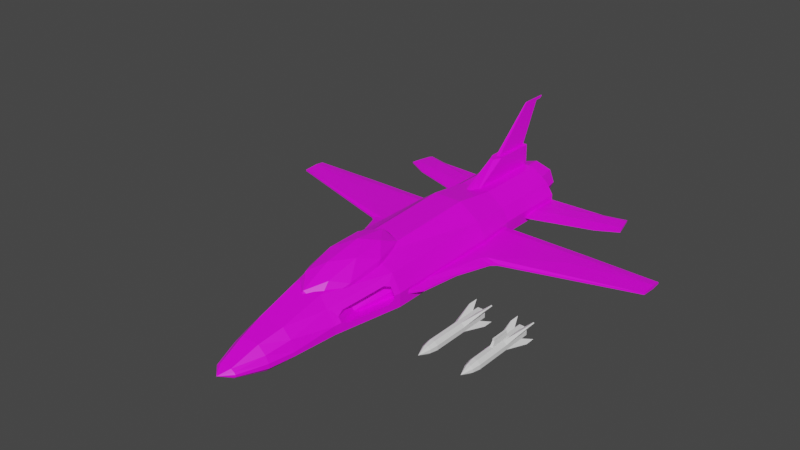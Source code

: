 # Source: JetFighter.blend  (saved by Blender 2.91.10; exported with 4.5.12 LTS)
import bpy
from mathutils import Matrix  # noqa: F401  (used for matrix-valued properties, if any)

bpy.ops.wm.read_factory_settings(use_empty=True)
scene = bpy.context.scene
scene.name = 'Scene'

# ---- collections
col_collection = bpy.data.collections.new('Collection'); scene.collection.children.link(col_collection)

# ---- images (referenced by path relative to the original .blend; pixels are not part of the script)
import os
ASSET_DIR = os.environ.get("B2B_ASSET_DIR", "")  # directory of the original .blend (textures are referenced by path, not embedded)
HERE = os.path.dirname(os.path.abspath(__file__))  # packed textures are extracted next to this script under _unpacked/

def load_image(name, relpath, width, height, colorspace="sRGB"):
    """Load a texture the original file referenced (path relative to the .blend, or extracted next to this script)."""
    p = next((c for c in (os.path.join(HERE, relpath), os.path.join(ASSET_DIR, relpath)) if relpath and os.path.exists(c)), "")
    if p:
        img = bpy.data.images.load(p, check_existing=True)
        img.name = name
    else:  # same state as the original file: an image datablock whose file is absent (Cycles renders it pink)
        img = bpy.data.images.new(name, width, height)
        img.source = "FILE"
        img.filepath = "//" + (relpath or name)
    img.colorspace_settings.name = colorspace
    return img
img_green_team_png = load_image('green_team.png', 'green_team.png', 1024, 1024, 'sRGB')

# ---- materials (node trees are filled in below, after node groups)
mat_material = bpy.data.materials.new('Material')
mat_material.alpha_threshold = 0.0
mat_material.use_transparent_shadow = False
mat_material.line_color = (0.0, 0.0, 0.0, 1.0)

# ---- material node trees
mat_material.use_nodes = True; mat_material.node_tree.nodes.clear()
_N = mat_material.node_tree.nodes; _L = mat_material.node_tree.links
n0 = _N.new('ShaderNodeOutputMaterial'); n0.name = 'Material Output'; n0.location = (300, 300)
n1 = _N.new('ShaderNodeBsdfPrincipled'); n1.name = 'Principled BSDF'; n1.location = (10, 300)
n1.distribution = 'GGX'
n1.subsurface_method = 'BURLEY'
n1.inputs[2].default_value = 0.4
n1.inputs[3].default_value = 1.45
n1.inputs[27].default_value = (0.0, 0.0, 0.0, 1.0)
n1.inputs[28].default_value = 1.0
n2 = _N.new('ShaderNodeTexImage'); n2.name = 'Image Texture'; n2.location = (-280, 280)
n2.image = img_green_team_png
_L.new(n1.outputs[0], n0.inputs[0])
_L.new(n2.outputs[0], n1.inputs[0])
n0.is_active_output = True

# ---- world
world_world = bpy.data.worlds.new('World'); scene.world = world_world
world_world.use_nodes = True; world_world.node_tree.nodes.clear()
_N = world_world.node_tree.nodes; _L = world_world.node_tree.links
n0 = _N.new('ShaderNodeOutputWorld'); n0.name = 'World Output'; n0.location = (300, 300)
n1 = _N.new('ShaderNodeBackground'); n1.name = 'Background'; n1.location = (10, 300)
n1.inputs[0].default_value = (0.05088, 0.05088, 0.05088, 1.0)
_L.new(n1.outputs[0], n0.inputs[0])
n0.is_active_output = True
world_world.color = (0.05088, 0.05088, 0.05088)
world_world.use_sun_shadow = False
world_world.sun_shadow_jitter_overblur = 0.0

# ---- meshes
me_cube = bpy.data.meshes.new('Cube')
me_cube.from_pydata([(0.2055, 1.637, 0.5041), (0.2055, 1.637, -0.349), (0.2055, -0.06782, 0.4235), (0.2055, -0.06782, -0.3309), (0.0, 1.637, -0.349), (0.0, -0.06782, 0.4235), (0.0, -0.06782, -0.3309), (0.0, 1.637, 0.5041), (0.4938, 1.637, 0.3017), (0.6188, 1.637, 0.09931), (0.6188, 1.637, -0.1031), (0.4938, 1.637, -0.1624), (0.6002, -0.1537, 0.06284), (0.4938, -0.06782, -0.1939), (0.2041, 3.299, 0.3541), (0.0, 3.299, 0.3541), (0.2048, 3.299, -0.209), (0.4369, 3.299, -0.05883), (0.0, -1.563, -0.3166), (0.113, -1.563, -0.3166), (0.2717, -1.563, -0.2332), (0.1792, -1.563, 0.1459), (0.4525, 2.24, -0.126), (0.214, 2.24, -0.2804), (0.0, 2.24, 0.4254), (0.214, 2.24, 0.4254), (0.0, 2.24, -0.2804), (0.4525, 2.24, 0.258), (0.556, 2.24, 0.09052), (0.556, 2.24, -0.07693), (0.0, 3.299, -0.209), (0.4254, 3.299, 0.1986), (0.5099, 3.299, 0.06185), (0.5099, 3.299, -0.02414), (0.0, 3.299, 0.4254), (0.214, 3.299, 0.4254), (0.4525, 3.299, -0.126), (0.214, 3.299, -0.2804), (0.0, 3.299, -0.2804), (0.4525, 3.299, 0.258), (0.556, 3.299, 0.09052), (0.556, 3.299, -0.07693), (0.0, 3.372, -0.126), (0.0, 3.372, -0.209), (0.0, 3.372, 0.3541), (0.0, 3.372, 0.258), (0.0, 3.372, 0.09052), (0.0, 3.372, -0.07693), (0.4369, 3.372, -0.05883), (0.5099, 3.372, -0.02414), (0.5099, 3.372, 0.06185), (0.4254, 3.372, 0.1986), (0.2041, 3.372, 0.3541), (0.2048, 3.372, -0.209), (0.0, 3.26, -0.1766), (0.0, 3.73, -0.1444), (0.3201, 3.26, -0.1058), (0.2114, 3.73, -0.08052), (0.3909, 3.26, 0.06523), (0.2718, 3.73, 0.06523), (0.3201, 3.26, 0.2362), (0.2114, 3.73, 0.211), (0.0, 3.26, 0.3071), (0.0, 3.73, 0.2749), (0.2343, 3.73, -0.1058), (0.0, 3.73, -0.1766), (0.3051, 3.73, 0.06523), (0.2343, 3.73, 0.2362), (0.0, 3.73, 0.3071), (0.0, 3.632, -0.1444), (0.0, 3.632, 0.2749), (0.2114, 3.632, -0.08052), (0.2718, 3.632, 0.06523), (0.2114, 3.632, 0.211), (0.2982, -0.9845, -0.2331), (0.2055, -0.9845, -0.2881), (0.0, -0.9845, -0.2881), (0.2055, -0.9845, 0.3085), (0.0, -0.9845, 0.3085), (0.4232, -0.9845, -0.02043), (0.0, -1.563, 0.1459), (0.0824, -2.269, -0.1953), (0.2911, -1.563, 0.024), (0.3405, -1.563, -0.1161), (0.3405, -1.563, -0.1703), (0.0, -2.269, -0.1953), (0.0824, -2.269, -0.07725), (0.1287, -2.269, -0.1786), (0.0, -1.898, -0.272), (0.127, -1.898, -0.272), (0.2342, -1.898, -0.2333), (0.127, -1.898, 0.06257), (0.0, -1.898, 0.06257), (0.0, -2.41, -0.1369), (0.2342, -1.898, -0.03462), (0.2807, -1.898, -0.1211), (0.2807, -1.898, -0.1823), (0.0, -2.269, -0.07725), (0.1287, -2.269, -0.1037), (0.1488, -2.269, -0.1301), (0.1488, -2.269, -0.1565), (0.2226, 0.3645, -0.04615), (0.2226, 0.3645, 0.04615), (0.2226, 2.081, -0.04615), (0.2226, 2.081, 0.04615), (0.7278, 0.2586, -0.01068), (0.7278, 0.2586, 0.01068), (2.789, 2.081, -0.02414), (2.789, 2.081, 0.02414), (0.2226, 1.326, -0.04615), (0.2226, 1.326, 0.04615), (1.039, 1.326, -0.01068), (1.039, 1.326, 0.01068), (0.2226, 1.86, 0.04615), (2.789, 1.86, -0.01068), (0.2226, 1.86, -0.04615), (2.789, 1.86, 0.01068), (0.6035, 0.05817, 0.01068), (0.6035, 0.05817, -0.01068), (0.2226, 0.7925, -0.04615), (0.8015, 0.7925, 0.01068), (0.2226, 0.7925, 0.04615), (0.8015, 0.7925, -0.01068), (0.2226, 1.259, 0.04615), (0.9627, 1.259, -0.01068), (0.2226, 1.259, -0.04615), (0.9627, 1.259, 0.01068), (1.715, 2.081, -0.04615), (1.715, 2.081, 0.04615), (0.5679, 0.2586, -0.04615), (0.5679, 0.2586, 0.04615), (0.862, 1.326, 0.04615), (0.862, 1.326, -0.04615), (1.715, 1.86, -0.04615), (1.715, 1.86, 0.04615), (0.5975, 0.05817, -0.04615), (0.5975, 0.05817, 0.04615), (0.6998, 0.7925, 0.04615), (0.6998, 0.7925, -0.04615), (0.8099, 1.259, -0.04615), (0.8099, 1.259, 0.04615), (0.2226, 2.204, 0.02055), (0.2226, 2.204, -0.02055), (1.715, 2.204, -0.02055), (1.715, 2.204, 0.02055), (2.789, 2.204, 0.01075), (2.789, 2.204, -0.01075), (0.5759, 2.634, -0.007803), (0.5759, 2.634, 0.007803), (0.3937, 3.314, -0.0111), (0.3937, 3.314, 0.0111), (1.761, 3.084, -0.007803), (1.761, 3.084, 0.007803), (1.666, 3.437, -0.005545), (1.666, 3.437, 0.005545), (0.5191, 2.846, -0.03055), (0.5191, 2.846, 0.03055), (1.737, 3.172, -0.01527), (1.737, 3.172, 0.01527), (1.344, 3.351, -0.0111), (1.344, 3.351, 0.0111), (1.461, 2.917, -0.007803), (1.461, 2.917, 0.007803), (1.415, 3.086, 0.03055), (1.415, 3.086, -0.03055), (0.4627, 3.056, 0.03055), (1.681, 3.383, -0.01527), (0.4627, 3.056, -0.03055), (1.681, 3.383, 0.01527), (1.359, 3.297, -0.03055), (1.359, 3.297, 0.03055), (0.0, 1.927, 0.3652), (0.0, 2.602, 0.7125), (0.0, 3.332, 0.3652), (0.0, 3.332, 0.7125), (0.01521, 1.927, 0.3652), (0.01521, 2.602, 0.7125), (0.04968, 3.332, 0.3652), (0.02607, 3.309, 0.7125), (0.07463, 3.332, 0.7125), (0.07463, 3.332, 0.3652), (0.02597, 1.927, 0.3652), (0.02597, 2.602, 0.7125), (0.0, 2.156, 0.3652), (0.0, 2.721, 0.7125), (0.04968, 2.156, 0.3652), (0.02607, 2.745, 0.7125), (0.07463, 2.156, 0.3652), (0.07463, 2.721, 0.7125), (0.0, 3.309, 0.7125), (0.04968, 3.332, 0.7125), (0.04968, 2.721, 0.7125), (0.0, 2.745, 0.7125), (0.0, 3.339, 1.27), (0.0, 3.617, 1.27), (0.007379, 3.617, 1.27), (0.007379, 3.339, 1.27), (0.0, 3.382, 1.302), (0.0, 3.66, 1.302), (0.007379, 3.66, 1.302), (0.007379, 3.382, 1.302), (0.0, 3.708, 1.27), (0.007379, 3.708, 1.27), (0.0, 3.751, 1.302), (0.007379, 3.751, 1.302), (0.4938, -0.06782, 0.296), (0.2982, -0.9845, 0.144), (0.6188, -0.06782, 0.068), (0.6188, -0.06782, -0.1196), (0.441, -0.8984, -0.01391), (0.4232, -0.9845, -0.1393), (0.3405, -0.5747, -0.04344), (0.4996, 0.17, 0.03331), (0.506, -0.2368, 0.1945), (0.5453, -0.1543, 0.1674), (0.5129, -0.123, 0.2402), (0.6003, -0.1537, 0.01273), (0.5812, -0.2442, -0.03551), (0.6073, -0.1215, -0.06584), (0.3918, -0.8979, 0.04722), (0.3805, -0.8152, 0.09727), (0.3387, -0.9299, 0.106), (0.4609, -0.8081, -0.0476), (0.441, -0.8984, -0.01391), (0.4348, -0.9301, -0.0825), (0.4448, 0.1695, 0.1379), (0.4055, 0.08692, 0.165), (0.28, -0.4915, 0.06775), (0.2912, -0.5741, 0.0177), (0.4806, 0.07954, -0.06503), (0.4998, 0.17, -0.01679), (0.3405, -0.5747, -0.04344), (0.3603, -0.4844, -0.07712)], [], [(4, 1, 3, 6), (8, 0, 2, 205), (10, 11, 22, 29), (218, 217, 222, 224, 210, 208), (0, 7, 5, 2), (3, 13, 74, 75), (2, 5, 78, 77), (224, 223, 209, 79, 210), (6, 3, 75, 76), (7, 0, 25, 24), (9, 10, 29, 28), (11, 1, 23, 22), (8, 9, 28, 27), (1, 11, 13, 3), (11, 10, 208, 13), (10, 9, 207, 208), (9, 8, 205, 207), (23, 26, 38, 37), (27, 28, 40, 39), (24, 25, 35, 34), (25, 27, 39, 35), (29, 22, 36, 41), (0, 8, 27, 25), (1, 4, 26, 23), (14, 31, 51, 52), (33, 17, 48, 49), (16, 30, 43, 53), (32, 33, 49, 50), (17, 16, 53, 48), (28, 29, 41, 40), (22, 23, 37, 36), (14, 15, 34, 35), (16, 17, 36, 37), (30, 16, 37, 38), (31, 14, 35, 39), (32, 31, 39, 40), (33, 32, 40, 41), (17, 33, 41, 36), (45, 44, 52, 51), (43, 42, 48, 53), (42, 47, 49, 48), (47, 46, 50, 49), (46, 45, 51, 50), (15, 14, 52, 44), (31, 32, 50, 51), (54, 65, 64, 56), (56, 64, 66, 58), (58, 66, 67, 60), (60, 67, 68, 62), (54, 56, 58, 60, 62), (63, 61, 73, 70), (55, 57, 64, 65), (57, 59, 66, 64), (59, 61, 67, 66), (61, 63, 68, 67), (71, 69, 70, 73, 72), (59, 57, 71, 72), (61, 59, 72, 73), (57, 55, 69, 71), (76, 75, 19, 18), (206, 77, 21, 82), (74, 210, 84, 20), (75, 74, 20, 19), (210, 79, 83, 84), (13, 208, 210, 74), (205, 2, 77, 206), (82, 21, 91, 94), (18, 19, 89, 88), (20, 84, 96, 90), (84, 83, 95, 96), (21, 80, 92, 91), (79, 206, 82, 83), (77, 78, 80, 21), (95, 94, 98, 99), (89, 90, 87, 81), (94, 91, 86, 98), (90, 96, 100, 87), (88, 89, 81, 85), (19, 20, 90, 89), (83, 82, 94, 95), (81, 87, 93), (87, 100, 93), (100, 99, 93), (86, 97, 93), (99, 98, 93), (91, 92, 97, 86), (96, 95, 99, 100), (98, 86, 93), (85, 81, 93), (115, 113, 104, 103), (107, 127, 143, 146), (122, 120, 106, 105), (138, 122, 105, 129), (137, 121, 102, 130), (134, 113, 110, 131), (133, 114, 111, 132), (114, 116, 112, 111), (125, 123, 110, 109), (107, 108, 116, 114), (127, 107, 114, 133), (128, 104, 113, 134), (109, 110, 113, 115), (129, 105, 118, 135), (105, 106, 117, 118), (101, 102, 121, 119), (140, 123, 121, 137), (139, 124, 122, 138), (124, 126, 120, 122), (111, 112, 126, 124), (132, 111, 124, 139), (131, 110, 123, 140), (119, 121, 123, 125), (112, 131, 140, 126), (109, 132, 139, 125), (125, 139, 138, 119), (126, 140, 137, 120), (106, 130, 136, 117), (108, 128, 134, 116), (103, 127, 133, 115), (115, 133, 132, 109), (116, 134, 131, 112), (120, 137, 130, 106), (119, 138, 129, 101), (103, 104, 141, 142), (143, 144, 145, 146), (142, 141, 144, 143), (108, 107, 146, 145), (127, 103, 142, 143), (104, 128, 144, 141), (128, 108, 145, 144), (167, 165, 150, 149), (159, 160, 154, 153), (157, 158, 152, 151), (161, 162, 148, 147), (164, 157, 151, 161), (163, 156, 148, 162), (170, 165, 156, 163), (169, 166, 157, 164), (166, 168, 158, 157), (147, 148, 156, 155), (167, 169, 164, 155), (168, 170, 163, 158), (158, 163, 162, 152), (155, 164, 161, 147), (151, 152, 162, 161), (149, 150, 160, 159), (154, 160, 170, 168), (149, 159, 169, 167), (153, 154, 168, 166), (159, 153, 166, 169), (160, 150, 165, 170), (155, 156, 165, 167), (187, 188, 182, 181), (173, 174, 190, 177), (191, 176, 182, 188), (175, 176, 172, 171), (183, 185, 175, 171), (191, 184, 172, 176), (177, 190, 179, 180), (176, 175, 181, 182), (185, 177, 180, 187), (175, 185, 187, 181), (186, 178, 195, 196), (173, 177, 185, 183), (190, 191, 188, 179), (180, 179, 188, 187), (189, 178, 190, 174), (178, 186, 191, 190), (186, 192, 184, 191), (193, 196, 200, 197), (192, 186, 196, 193), (178, 189, 194, 195), (199, 198, 197, 200), (199, 195, 202, 204), (196, 195, 199, 200), (202, 201, 203, 204), (195, 194, 201, 202), (198, 199, 204, 203), (12, 214, 225, 212), (221, 220, 213, 215, 205, 206), (222, 217, 229, 232), (209, 223, 231, 211), (212, 225, 226, 227, 228, 211), (219, 209, 211, 228), (229, 230, 212, 211, 231, 232), (215, 214, 12, 207, 205), (216, 12, 212, 230), (209, 219, 221, 206, 79), (12, 216, 218, 208, 207), (213, 214, 215), (216, 217, 218), (219, 220, 221), (222, 223, 224), (222, 232, 231, 223), (229, 217, 216, 230), (219, 228, 227, 220), (225, 214, 213, 226), (213, 220, 227, 226)])
_uv = me_cube.uv_layers.new(name='UVMap')
_uv.uv.foreach_set('vector', [0.8771, 0.5263, 0.8771, 0.5263, 0.8771, 0.5263, 0.8771, 0.5263, 0.8771, 0.695, 0.8771, 0.695, 0.8771, 0.695, 0.8771, 0.695, 0.8771, 0.5263, 0.8771, 0.5263, 0.8771, 0.5263, 0.8771, 0.5263, 0.8771, 0.5263, 0.8771, 0.5263, 0.8771, 0.5263, 0.8771, 0.5263, 0.8771, 0.5263, 0.8771, 0.5263, 0.8771, 0.5263, 0.8771, 0.5263, 0.8771, 0.5263, 0.8771, 0.5263, 0.8771, 0.5263, 0.8771, 0.5263, 0.8771, 0.5263, 0.8771, 0.5263, 0.8771, 0.5263, 0.8771, 0.5263, 0.8771, 0.5263, 0.8771, 0.5263, 0.8771, 0.5263, 0.8771, 0.5263, 0.8771, 0.5263, 0.8771, 0.5263, 0.8771, 0.5263, 0.8771, 0.5263, 0.8771, 0.5263, 0.8771, 0.5263, 0.8771, 0.5263, 0.8771, 0.5263, 0.8771, 0.5263, 0.8771, 0.5263, 0.8771, 0.5263, 0.8771, 0.5263, 0.8771, 0.5263, 0.8771, 0.5263, 0.8771, 0.5263, 0.8771, 0.5263, 0.8771, 0.5263, 0.8771, 0.5263, 0.8771, 0.5263, 0.1417, 0.6713, 0.1417, 0.6713, 0.1417, 0.6713, 0.1417, 0.6713, 0.8771, 0.5263, 0.8771, 0.5263, 0.8771, 0.5263, 0.8771, 0.5263, 0.8771, 0.5263, 0.8771, 0.5263, 0.8771, 0.5263, 0.8771, 0.5263, 0.8771, 0.5263, 0.8771, 0.5263, 0.8771, 0.5263, 0.8771, 0.5263, 0.1417, 0.6713, 0.1417, 0.6713, 0.1417, 0.6713, 0.1417, 0.6713, 0.8771, 0.5263, 0.8771, 0.5263, 0.8771, 0.5263, 0.8771, 0.5263, 0.1417, 0.6713, 0.1417, 0.6713, 0.1417, 0.6713, 0.1417, 0.6713, 0.8771, 0.5263, 0.8771, 0.5263, 0.8771, 0.5263, 0.8771, 0.5263, 0.8771, 0.695, 0.8771, 0.695, 0.8771, 0.695, 0.8771, 0.695, 0.8771, 0.5263, 0.8771, 0.5263, 0.8771, 0.5263, 0.8771, 0.5263, 0.8771, 0.695, 0.8771, 0.695, 0.8771, 0.695, 0.8771, 0.695, 0.8771, 0.5263, 0.8771, 0.5263, 0.8771, 0.5263, 0.8771, 0.5263, 0.8771, 0.695, 0.8771, 0.695, 0.8771, 0.695, 0.8771, 0.695, 0.8771, 0.5263, 0.8771, 0.5263, 0.8771, 0.5263, 0.8771, 0.5263, 0.8771, 0.5263, 0.8771, 0.5263, 0.8771, 0.5263, 0.8771, 0.5263, 0.8771, 0.5263, 0.8771, 0.5263, 0.8771, 0.5263, 0.8771, 0.5263, 0.8771, 0.5263, 0.8771, 0.5263, 0.8771, 0.5263, 0.8771, 0.5263, 0.8771, 0.5263, 0.8771, 0.5263, 0.8771, 0.5263, 0.8771, 0.5263, 0.8771, 0.5263, 0.8771, 0.5263, 0.8771, 0.5263, 0.8771, 0.5263, 0.8771, 0.5263, 0.8771, 0.5263, 0.8771, 0.5263, 0.8771, 0.5263, 0.8771, 0.5263, 0.8771, 0.5263, 0.8771, 0.5263, 0.8771, 0.5263, 0.8771, 0.5263, 0.8771, 0.5263, 0.8771, 0.5263, 0.8771, 0.5263, 0.8771, 0.695, 0.8771, 0.695, 0.8771, 0.695, 0.8771, 0.695, 0.1417, 0.6713, 0.1417, 0.6713, 0.1417, 0.6713, 0.1417, 0.6713, 0.8771, 0.5263, 0.8771, 0.5263, 0.8771, 0.5263, 0.8771, 0.5263, 0.8771, 0.5263, 0.8771, 0.5263, 0.8771, 0.5263, 0.8771, 0.5263, 0.8771, 0.695, 0.8771, 0.695, 0.8771, 0.695, 0.8771, 0.695, 0.8771, 0.5263, 0.8771, 0.5263, 0.8771, 0.5263, 0.8771, 0.5263, 0.8771, 0.5263, 0.8771, 0.5263, 0.8771, 0.5263, 0.8771, 0.5263, 0.8771, 0.5263, 0.8771, 0.5263, 0.8771, 0.5263, 0.8771, 0.5263, 0.1417, 0.6713, 0.1417, 0.6713, 0.1417, 0.6713, 0.1417, 0.6713, 0.8771, 0.5263, 0.8771, 0.5263, 0.8771, 0.5263, 0.8771, 0.5263, 0.1417, 0.6713, 0.1417, 0.6713, 0.1417, 0.6713, 0.1417, 0.6713, 0.8771, 0.5263, 0.8771, 0.5263, 0.8771, 0.5263, 0.8771, 0.5263, 0.8771, 0.5263, 0.8771, 0.5263, 0.8771, 0.5263, 0.8771, 0.5263, 0.8771, 0.5263, 0.8771, 0.5263, 0.8771, 0.5263, 0.8771, 0.5263, 0.8771, 0.5263, 0.8771, 0.5263, 0.8771, 0.5263, 0.8771, 0.5263, 0.8771, 0.5263, 0.8771, 0.5263, 0.8771, 0.5263, 0.8771, 0.5263, 0.8771, 0.5263, 0.8771, 0.5263, 0.8771, 0.5263, 0.8771, 0.5263, 0.8771, 0.5263, 0.8771, 0.5263, 0.8771, 0.5263, 0.8771, 0.5263, 0.8771, 0.5263, 0.8771, 0.5263, 0.8771, 0.5263, 0.8771, 0.5263, 0.8771, 0.5263, 0.8771, 0.5263, 0.8771, 0.5263, 0.8771, 0.5263, 0.8771, 0.5263, 0.8771, 0.5263, 0.8771, 0.5263, 0.8771, 0.5263, 0.8771, 0.5263, 0.8771, 0.5263, 0.8771, 0.5263, 0.8771, 0.5263, 0.8771, 0.5263, 0.8771, 0.5263, 0.8771, 0.5263, 0.8771, 0.5263, 0.8771, 0.5263, 0.8771, 0.5263, 0.8771, 0.5263, 0.8771, 0.5263, 0.8771, 0.5263, 0.8771, 0.5263, 0.8771, 0.5263, 0.8771, 0.5263, 0.8771, 0.5263, 0.8771, 0.5263, 0.8771, 0.5263, 0.8771, 0.5263, 0.8771, 0.5263, 0.8771, 0.5263, 0.8771, 0.695, 0.8771, 0.695, 0.8771, 0.695, 0.8771, 0.695, 0.8771, 0.5263, 0.8771, 0.5263, 0.8771, 0.5263, 0.8771, 0.5263, 0.8771, 0.5263, 0.8771, 0.5263, 0.8771, 0.5263, 0.8771, 0.5263, 0.8771, 0.695, 0.8771, 0.695, 0.8771, 0.695, 0.8771, 0.695, 0.8771, 0.5263, 0.8771, 0.5263, 0.8771, 0.5263, 0.8771, 0.5263, 0.8771, 0.695, 0.8771, 0.695, 0.8771, 0.695, 0.8771, 0.695, 0.8771, 0.695, 0.8771, 0.695, 0.8771, 0.695, 0.8771, 0.695, 0.8771, 0.5263, 0.8771, 0.5263, 0.8771, 0.5263, 0.8771, 0.5263, 0.8771, 0.5263, 0.8771, 0.5263, 0.8771, 0.5263, 0.8771, 0.5263, 0.8771, 0.695, 0.8771, 0.695, 0.8771, 0.695, 0.8771, 0.695, 0.8771, 0.5263, 0.8771, 0.5263, 0.8771, 0.5263, 0.8771, 0.5263, 0.1417, 0.6713, 0.1417, 0.6713, 0.1417, 0.6713, 0.1417, 0.6713, 0.8771, 0.5263, 0.8771, 0.5263, 0.8771, 0.5263, 0.8771, 0.5263, 0.1417, 0.6713, 0.1417, 0.6713, 0.1417, 0.6713, 0.1417, 0.6713, 0.8771, 0.5263, 0.8771, 0.5263, 0.8771, 0.5263, 0.8771, 0.5263, 0.8771, 0.695, 0.8771, 0.695, 0.8771, 0.695, 0.8771, 0.695, 0.8771, 0.5263, 0.8771, 0.5263, 0.8771, 0.5263, 0.8771, 0.5263, 0.8771, 0.5263, 0.8771, 0.5263, 0.8771, 0.5263, 0.8771, 0.5263, 0.8771, 0.5263, 0.8771, 0.5263, 0.8771, 0.5263, 0.8771, 0.5263, 0.1417, 0.6713, 0.1417, 0.6713, 0.1417, 0.6713, 0.1417, 0.6713, 0.8771, 0.5263, 0.8771, 0.5263, 0.8771, 0.5263, 0.8771, 0.5263, 0.8771, 0.5263, 0.8771, 0.5263, 0.8771, 0.5263, 0.8771, 0.5263, 0.8771, 0.5263, 0.8771, 0.5263, 0.8771, 0.5263, 0.8771, 0.5263, 0.8771, 0.5263, 0.8771, 0.5263, 0.8771, 0.5263, 0.8771, 0.5263, 0.8771, 0.5263, 0.8771, 0.5263, 0.8771, 0.5263, 0.8771, 0.695, 0.8771, 0.695, 0.8771, 0.695, 0.8771, 0.695, 0.8771, 0.5263, 0.8771, 0.5263, 0.8771, 0.5263, 0.8771, 0.5263, 0.8771, 0.5263, 0.8771, 0.5263, 0.8771, 0.5263, 0.8771, 0.5263, 0.8771, 0.5263, 0.8771, 0.5263, 0.8771, 0.5263, 0.8771, 0.5263, 0.8771, 0.5263, 0.8771, 0.5263, 0.8771, 0.5263, 0.8771, 0.5263, 0.8771, 0.5263, 0.8771, 0.5263, 0.8771, 0.5263, 0.8771, 0.5263, 0.8771, 0.5263, 0.8771, 0.5263, 0.8771, 0.5263, 0.8771, 0.5263, 0.8771, 0.5263, 0.8771, 0.5263, 0.8771, 0.5263, 0.8771, 0.5263, 0.8771, 0.5263, 0.8771, 0.5263, 0.8771, 0.5263, 0.8771, 0.5263, 0.8771, 0.5263, 0.8771, 0.5263, 0.8771, 0.5263, 0.8771, 0.5263, 0.8771, 0.5263, 0.8771, 0.5263, 0.8771, 0.5263, 0.8771, 0.5263, 0.8771, 0.5263, 0.8771, 0.5263, 0.8771, 0.5263, 0.8771, 0.5263, 0.8771, 0.5263, 0.8771, 0.5263, 0.8771, 0.5263, 0.8771, 0.5263, 0.8771, 0.5263, 0.8771, 0.5263, 0.8771, 0.5263, 0.8771, 0.5263, 0.8771, 0.5263, 0.8771, 0.5263, 0.8771, 0.5263, 0.8771, 0.5263, 0.8771, 0.5263, 0.8771, 0.5263, 0.8771, 0.5263, 0.8771, 0.5263, 0.8771, 0.5263, 0.8771, 0.5263, 0.8771, 0.5263, 0.8771, 0.5263, 0.8771, 0.5263, 0.8771, 0.5263, 0.8771, 0.5263, 0.8771, 0.5263, 0.8771, 0.5263, 0.8771, 0.5263, 0.8771, 0.5263, 0.8771, 0.5263, 0.8771, 0.5263, 0.8771, 0.5263, 0.8771, 0.5263, 0.8771, 0.5263, 0.8771, 0.5263, 0.8771, 0.5263, 0.8771, 0.5263, 0.8771, 0.5263, 0.8771, 0.5263, 0.8771, 0.5263, 0.8771, 0.5263, 0.8771, 0.5263, 0.8771, 0.5263, 0.8771, 0.5263, 0.8771, 0.5263, 0.8771, 0.5263, 0.8771, 0.5263, 0.8771, 0.5263, 0.8771, 0.5263, 0.8771, 0.5263, 0.8771, 0.5263, 0.8771, 0.5263, 0.8771, 0.5263, 0.8771, 0.5263, 0.8771, 0.5263, 0.8771, 0.5263, 0.8771, 0.5263, 0.8771, 0.5263, 0.8771, 0.5263, 0.8771, 0.5263, 0.8771, 0.5263, 0.8771, 0.5263, 0.8771, 0.5263, 0.8771, 0.5263, 0.8771, 0.5263, 0.8771, 0.5263, 0.8771, 0.5263, 0.8771, 0.5263, 0.8771, 0.5263, 0.8771, 0.5263, 0.8771, 0.5263, 0.8771, 0.5263, 0.8771, 0.5263, 0.8771, 0.5263, 0.8771, 0.5263, 0.8771, 0.5263, 0.8771, 0.5263, 0.8771, 0.5263, 0.8771, 0.5263, 0.8771, 0.5263, 0.8771, 0.5263, 0.8771, 0.5263, 0.8771, 0.5263, 0.8771, 0.5263, 0.8771, 0.5263, 0.8771, 0.5263, 0.8771, 0.5263, 0.8771, 0.5263, 0.8771, 0.5263, 0.8771, 0.5263, 0.8771, 0.5263, 0.8771, 0.5263, 0.8771, 0.5263, 0.8771, 0.5263, 0.8771, 0.5263, 0.8771, 0.5263, 0.8771, 0.5263, 0.8771, 0.5263, 0.8771, 0.5263, 0.8771, 0.5263, 0.8771, 0.5263, 0.8771, 0.5263, 0.8771, 0.5263, 0.8771, 0.5263, 0.8542, 0.6725, 0.8542, 0.6725, 0.8542, 0.6725, 0.8542, 0.6725, 0.8542, 0.6725, 0.8542, 0.6725, 0.8542, 0.6725, 0.8542, 0.6725, 0.8771, 0.5263, 0.8771, 0.5263, 0.8771, 0.5263, 0.8771, 0.5263, 0.8771, 0.5263, 0.8771, 0.5263, 0.8771, 0.5263, 0.8771, 0.5263, 0.8771, 0.5263, 0.8771, 0.5263, 0.8771, 0.5263, 0.8771, 0.5263, 0.8771, 0.5263, 0.8771, 0.5263, 0.8771, 0.5263, 0.8771, 0.5263, 0.8771, 0.5263, 0.8771, 0.5263, 0.8771, 0.5263, 0.8771, 0.5263, 0.8542, 0.6725, 0.8542, 0.6725, 0.8542, 0.6725, 0.8542, 0.6725, 0.8771, 0.5263, 0.8771, 0.5263, 0.8771, 0.5263, 0.8771, 0.5263, 0.8771, 0.5263, 0.8771, 0.5263, 0.8771, 0.5263, 0.8771, 0.5263, 0.8771, 0.5263, 0.8771, 0.5263, 0.8771, 0.5263, 0.8771, 0.5263, 0.8771, 0.5263, 0.8771, 0.5263, 0.8771, 0.5263, 0.8771, 0.5263, 0.8771, 0.5263, 0.8771, 0.5263, 0.8771, 0.5263, 0.8771, 0.5263, 0.8771, 0.5263, 0.8771, 0.5263, 0.8771, 0.5263, 0.8771, 0.5263, 0.8771, 0.5263, 0.8771, 0.5263, 0.8771, 0.5263, 0.8771, 0.5263, 0.8771, 0.5263, 0.8771, 0.5263, 0.8771, 0.5263, 0.8771, 0.5263, 0.8771, 0.5263, 0.8771, 0.5263, 0.8771, 0.5263, 0.8771, 0.5263, 0.8771, 0.5263, 0.8771, 0.5263, 0.8771, 0.5263, 0.8771, 0.5263, 0.8771, 0.5263, 0.8771, 0.5263, 0.8771, 0.5263, 0.8771, 0.5263, 0.8771, 0.5263, 0.8771, 0.5263, 0.8771, 0.5263, 0.8771, 0.5263, 0.8771, 0.5263, 0.8771, 0.5263, 0.8771, 0.5263, 0.8771, 0.5263, 0.8542, 0.6725, 0.8542, 0.6725, 0.8542, 0.6725, 0.8542, 0.6725, 0.8771, 0.5263, 0.8771, 0.5263, 0.8771, 0.5263, 0.8771, 0.5263, 0.8771, 0.5263, 0.8771, 0.5263, 0.8771, 0.5263, 0.8771, 0.5263, 0.8771, 0.5263, 0.8771, 0.5263, 0.8771, 0.5263, 0.8771, 0.5263, 0.8771, 0.5263, 0.8771, 0.5263, 0.8771, 0.5263, 0.8771, 0.5263, 0.8771, 0.5263, 0.8771, 0.5263, 0.8771, 0.5263, 0.8771, 0.5263, 0.8771, 0.5263, 0.8771, 0.5263, 0.8771, 0.5263, 0.8771, 0.5263, 0.8771, 0.5263, 0.8771, 0.5263, 0.8771, 0.5263, 0.8771, 0.5263, 0.8771, 0.5263, 0.8771, 0.5263, 0.8771, 0.5263, 0.8771, 0.5263, 0.8771, 0.5263, 0.8771, 0.5263, 0.8771, 0.5263, 0.8771, 0.5263, 0.8771, 0.5263, 0.8771, 0.5263, 0.8771, 0.5263, 0.8771, 0.5263, 0.8771, 0.5263, 0.8771, 0.5263, 0.8771, 0.5263, 0.8771, 0.5263, 0.8771, 0.5263, 0.8771, 0.5263, 0.8771, 0.5263, 0.8771, 0.5263, 0.8771, 0.5263, 0.8771, 0.5263, 0.8771, 0.5263, 0.8771, 0.5263, 0.8771, 0.5263, 0.8771, 0.5263, 0.8771, 0.5263, 0.8771, 0.5263, 0.8771, 0.5263, 0.8771, 0.5263, 0.8771, 0.5263, 0.8771, 0.5263, 0.8771, 0.5263, 0.8771, 0.5263, 0.8771, 0.5263, 0.8771, 0.5263, 0.8542, 0.6725, 0.8542, 0.6725, 0.8542, 0.6725, 0.8542, 0.6725, 0.8771, 0.5263, 0.8771, 0.5263, 0.8771, 0.5263, 0.8771, 0.5263, 0.8771, 0.5263, 0.8771, 0.5263, 0.8771, 0.5263, 0.8771, 0.5263, 0.8771, 0.5263, 0.8771, 0.5263, 0.8771, 0.5263, 0.8771, 0.5263, 0.8771, 0.5263, 0.8771, 0.5263, 0.8771, 0.5263, 0.8771, 0.5263, 0.8771, 0.5263, 0.8771, 0.5263, 0.8771, 0.5263, 0.8771, 0.5263, 0.8771, 0.5263, 0.8771, 0.5263, 0.8771, 0.5263, 0.8771, 0.5263, 0.8771, 0.5263, 0.8771, 0.5263, 0.8771, 0.5263, 0.8771, 0.5263, 0.8542, 0.6725, 0.8542, 0.6725, 0.8542, 0.6725, 0.8542, 0.6725, 0.8542, 0.6725, 0.8542, 0.6725, 0.8542, 0.6725, 0.8542, 0.6725, 0.8542, 0.6725, 0.8542, 0.6725, 0.8542, 0.6725, 0.8542, 0.6725, 0.8542, 0.6725, 0.8542, 0.6725, 0.8542, 0.6725, 0.8542, 0.6725, 0.8542, 0.6725, 0.8542, 0.6725, 0.8542, 0.6725, 0.8542, 0.6725, 0.8542, 0.6725, 0.8542, 0.6725, 0.8542, 0.6725, 0.8542, 0.6725, 0.8542, 0.6725, 0.8542, 0.6725, 0.8542, 0.6725, 0.8542, 0.6725, 0.8771, 0.5263, 0.8771, 0.5263, 0.8771, 0.5263, 0.8771, 0.5263, 0.875, 0.6863, 0.875, 0.6863, 0.875, 0.6863, 0.875, 0.6863, 0.1417, 0.6713, 0.1417, 0.6713, 0.1417, 0.6713, 0.1417, 0.6713, 0.1417, 0.6713, 0.1417, 0.6713, 0.875, 0.6863, 0.875, 0.6863, 0.875, 0.6863, 0.875, 0.6863, 0.875, 0.6863, 0.875, 0.6863, 0.875, 0.6863, 0.875, 0.6863, 0.8396, 0.905, 0.8396, 0.905, 0.8396, 0.905, 0.8396, 0.905, 0.8396, 0.905, 0.8396, 0.905, 0.875, 0.6863, 0.875, 0.6863, 0.875, 0.6863, 0.875, 0.6863, 0.8396, 0.905, 0.8396, 0.905, 0.8396, 0.905, 0.8396, 0.905, 0.8396, 0.905, 0.8396, 0.905, 0.1417, 0.6713, 0.1417, 0.6713, 0.1417, 0.6713, 0.1417, 0.6713, 0.1417, 0.6713, 0.875, 0.6863, 0.875, 0.6863, 0.875, 0.6863, 0.875, 0.6863, 0.1417, 0.6713, 0.1417, 0.6713, 0.1417, 0.6713, 0.1417, 0.6713, 0.1417, 0.6713, 0.8771, 0.5263, 0.8771, 0.5263, 0.8771, 0.5263, 0.8771, 0.5263, 0.8771, 0.5263, 0.1417, 0.6713, 0.1417, 0.6713, 0.1417, 0.6713, 0.8771, 0.5263, 0.8771, 0.5263, 0.8771, 0.5263, 0.1417, 0.6713, 0.1417, 0.6713, 0.1417, 0.6713, 0.8771, 0.5263, 0.8771, 0.5263, 0.8771, 0.5263, 0.875, 0.6863, 0.875, 0.6863, 0.875, 0.6863, 0.875, 0.6863, 0.875, 0.6863, 0.875, 0.6863, 0.875, 0.6863, 0.875, 0.6863, 0.875, 0.6863, 0.875, 0.6863, 0.875, 0.6863, 0.875, 0.6863, 0.875, 0.6863, 0.875, 0.6863, 0.875, 0.6863, 0.875, 0.6863, 0.875, 0.6863, 0.875, 0.6863, 0.875, 0.6863, 0.875, 0.6863])
me_cube.materials.append(mat_material)
me_cube.use_remesh_preserve_volume = False
me_cube.use_remesh_preserve_attributes = False
me_cube.use_mirror_vertex_groups = False
me_cube.update()
me_cube_001 = bpy.data.meshes.new('Cube.001')
me_cube_001.from_pydata([(0.1805, -1.031, 0.008188), (0.1805, -0.8184, 0.4037), (0.1805, 0.09159, 0.5601), (0.1805, 0.4418, 0.2612), (0.3759, -0.3135, 0.2307), (0.0, -1.179, 0.08194), (0.0, -0.6465, 0.5149), (0.0, -1.054, 0.3144), (0.0, 0.3461, 0.5551), (0.0, -0.1117, 0.6068), (0.0, 0.552, 0.3794), (0.2083, -1.032, 0.2016), (0.2083, -0.3722, 0.526), (0.2083, 0.3686, 0.4422), (0.3231, -0.735, 0.09989), (0.3231, -0.6103, 0.3324), (0.3231, -0.07539, 0.4243), (0.3231, 0.1305, 0.2486)], [], [(1, 11, 15), (2, 12, 16), (3, 13, 17), (17, 16, 4), (17, 13, 16), (13, 2, 16), (16, 15, 4), (16, 12, 15), (12, 1, 15), (15, 14, 4), (15, 11, 14), (11, 0, 14), (10, 13, 3), (10, 8, 13), (8, 2, 13), (9, 12, 2), (9, 6, 12), (6, 1, 12), (7, 11, 1), (7, 5, 11), (5, 0, 11), (3, 17, 4, 14, 0, 5, 7, 6, 9, 8, 10), (8, 9, 2), (6, 7, 1)])
_uv = me_cube_001.uv_layers.new(name='UVMap')
_uv.uv.foreach_set('vector', [0.8269, 0.1368, 0.8269, 0.1368, 0.8269, 0.1368, 0.8269, 0.1368, 0.8269, 0.1368, 0.8269, 0.1368, 0.8269, 0.1368, 0.8269, 0.1368, 0.8269, 0.1368, 0.8269, 0.1368, 0.8269, 0.1368, 0.8269, 0.1368, 0.8269, 0.1368, 0.8269, 0.1368, 0.8269, 0.1368, 0.8269, 0.1368, 0.8269, 0.1368, 0.8269, 0.1368, 0.8269, 0.1368, 0.8269, 0.1368, 0.8269, 0.1368, 0.8269, 0.1368, 0.8269, 0.1368, 0.8269, 0.1368, 0.8269, 0.1368, 0.8269, 0.1368, 0.8269, 0.1368, 0.8269, 0.1368, 0.8269, 0.1368, 0.8269, 0.1368, 0.8269, 0.1368, 0.8269, 0.1368, 0.8269, 0.1368, 0.8269, 0.1368, 0.8269, 0.1368, 0.8269, 0.1368, 0.8269, 0.1368, 0.8269, 0.1368, 0.8269, 0.1368, 0.8269, 0.1368, 0.8269, 0.1368, 0.8269, 0.1368, 0.8269, 0.1368, 0.8269, 0.1368, 0.8269, 0.1368, 0.8269, 0.1368, 0.8269, 0.1368, 0.8269, 0.1368, 0.8269, 0.1368, 0.8269, 0.1368, 0.8269, 0.1368, 0.8269, 0.1368, 0.8269, 0.1368, 0.8269, 0.1368, 0.8269, 0.1368, 0.8269, 0.1368, 0.8269, 0.1368, 0.8269, 0.1368, 0.8269, 0.1368, 0.8269, 0.1368, 0.8269, 0.1368, 0.8269, 0.1368, 0.8269, 0.1368, 0.8269, 0.1368, 0.8269, 0.1368, 0.8269, 0.1368, 0.8269, 0.1368, 0.8269, 0.1368, 0.8269, 0.1368, 0.8269, 0.1368, 0.8269, 0.1368, 0.8269, 0.1368, 0.8269, 0.1368, 0.8269, 0.1368, 0.8269, 0.1368, 0.8269, 0.1368, 0.8269, 0.1368, 0.8269, 0.1368, 0.8269, 0.1368, 0.8269, 0.1368])
me_cube_001.materials.append(mat_material)
me_cube_001.use_remesh_preserve_volume = False
me_cube_001.use_remesh_preserve_attributes = False
me_cube_001.use_mirror_vertex_groups = False
me_cube_001.update()
me_cylinder = bpy.data.meshes.new('Cylinder')
me_cylinder.from_pydata([(-0.02981, 0.4433, -0.06589), (-0.02981, -0.4551, -0.06589), (0.02981, 0.4433, -0.06589), (0.02981, -0.4551, -0.06589), (0.07196, 0.4433, -0.108), (0.07196, -0.4551, -0.108), (0.07196, 0.4433, -0.1677), (0.07196, -0.4551, -0.1677), (0.02981, 0.4433, -0.2098), (0.02981, -0.4551, -0.2098), (-0.02981, 0.4433, -0.2098), (-0.02981, -0.4551, -0.2098), (-0.07196, 0.4433, -0.1677), (-0.07196, -0.4551, -0.1677), (-0.07196, 0.4433, -0.108), (-0.07196, -0.4551, -0.108), (0.02254, -0.5634, -0.08344), (-0.02254, -0.5634, -0.08344), (0.05442, -0.5634, -0.1153), (0.05442, -0.5634, -0.1604), (0.02254, -0.5634, -0.1923), (-0.02254, -0.5634, -0.1923), (-0.05442, -0.5634, -0.1604), (-0.05442, -0.5634, -0.1153), (-1.73e-07, -0.7111, -0.1379), (0.07196, 0.04584, -0.1677), (0.07196, 0.3453, -0.108), (0.07196, 0.04584, -0.108), (0.02981, 0.3453, -0.06589), (0.02981, 0.04584, -0.06589), (-0.02981, 0.04584, -0.06589), (-0.02981, 0.3453, -0.06589), (0.07196, 0.3453, -0.1677), (0.02981, 0.04584, -0.2098), (0.02981, 0.3453, -0.2098), (-0.02981, 0.04584, -0.2098), (-0.02981, 0.3453, -0.2098), (-0.07196, 0.04584, -0.1677), (-0.07196, 0.3453, -0.1677), (-0.07196, 0.04584, -0.108), (-0.07196, 0.3453, -0.108), (-0.1187, 0.3843, -0.03007), (-0.1078, 0.3843, -0.01918), (-0.1187, 0.5225, -0.03007), (-0.1078, 0.5225, -0.01918), (-0.1187, 0.3843, -0.2456), (-0.1187, 0.5225, -0.2456), (-0.1078, 0.3843, -0.2565), (-0.1078, 0.5225, -0.2565), (0.1078, 0.3843, -0.2565), (0.1078, 0.5225, -0.2565), (0.1187, 0.3843, -0.2456), (0.1187, 0.5225, -0.2456), (0.1187, 0.3843, -0.03007), (0.1187, 0.5225, -0.03007), (0.1078, 0.3843, -0.01918), (0.1078, 0.5225, -0.01918), (-0.02021, 0.457, -0.08906), (0.02021, 0.457, -0.08906), (0.0488, 0.457, -0.1176), (0.0488, 0.457, -0.1581), (0.02021, 0.457, -0.1867), (-0.02021, 0.457, -0.1867), (-0.0488, 0.457, -0.1581), (-0.0488, 0.457, -0.1176), (-0.02618, 0.457, -0.07466), (0.02618, 0.457, -0.07466), (0.06319, 0.457, -0.1117), (0.06319, 0.457, -0.164), (0.02618, 0.457, -0.201), (-0.02618, 0.457, -0.201), (-0.06319, 0.457, -0.164), (-0.06319, 0.457, -0.1117), (-0.02021, 0.3602, -0.08906), (0.02021, 0.3602, -0.08906), (0.0488, 0.3602, -0.1176), (0.0488, 0.3602, -0.1581), (0.02021, 0.3602, -0.1867), (-0.02021, 0.3602, -0.1867), (-0.0488, 0.3602, -0.1581), (-0.0488, 0.3602, -0.1176), (-0.02215, -0.1582, -0.08075), (-0.01293, -0.114, -0.0005833), (-0.02215, 0.1643, -0.08075), (-0.01293, 0.1201, -0.0005833), (0.02215, -0.1582, -0.08075), (0.01293, -0.114, -0.0005833), (0.02215, 0.1643, -0.08075), (0.01293, 0.1201, -0.0005833), (-0.01293, -0.114, 0.0262), (-0.01293, 0.1201, 0.0262), (0.01293, 0.1201, 0.0262), (0.01293, -0.114, 0.0262)], [], [(30, 1, 3, 29), (29, 3, 5, 27), (27, 5, 7, 25), (25, 7, 9, 33), (33, 9, 11, 35), (35, 11, 13, 37), (1, 15, 23, 17), (37, 13, 15, 39), (39, 15, 1, 30), (4, 6, 68, 67), (23, 22, 24), (3, 1, 17, 16), (7, 5, 18, 19), (13, 11, 21, 22), (9, 7, 19, 20), (15, 13, 22, 23), (5, 3, 16, 18), (11, 9, 20, 21), (27, 26, 54, 53), (21, 20, 24), (19, 18, 24), (16, 17, 24), (17, 23, 24), (22, 21, 24), (20, 19, 24), (18, 16, 24), (10, 36, 38, 12), (38, 37, 39, 40), (12, 38, 40, 14), (26, 28, 56, 54), (14, 40, 31, 0), (8, 34, 36, 10), (34, 33, 35, 36), (6, 32, 34, 8), (37, 38, 46, 45), (4, 26, 32, 6), (26, 27, 25, 32), (2, 28, 26, 4), (38, 36, 48, 46), (0, 31, 28, 2), (31, 30, 29, 28), (48, 47, 45, 46), (43, 41, 42, 44), (52, 51, 49, 50), (56, 55, 53, 54), (35, 37, 45, 47), (29, 27, 53, 55), (36, 35, 47, 48), (39, 30, 42, 41), (28, 29, 55, 56), (34, 32, 52, 50), (33, 34, 50, 49), (31, 40, 43, 44), (25, 33, 49, 51), (40, 39, 41, 43), (30, 31, 44, 42), (32, 25, 51, 52), (57, 58, 74, 73), (10, 12, 71, 70), (6, 8, 69, 68), (12, 14, 72, 71), (2, 4, 67, 66), (8, 10, 70, 69), (14, 0, 65, 72), (0, 2, 66, 65), (58, 57, 65, 66), (59, 58, 66, 67), (60, 59, 67, 68), (61, 60, 68, 69), (62, 61, 69, 70), (63, 62, 70, 71), (64, 63, 71, 72), (57, 64, 72, 65), (73, 74, 75, 76, 77, 78, 79, 80), (64, 57, 73, 80), (62, 63, 79, 78), (60, 61, 77, 76), (58, 59, 75, 74), (63, 64, 80, 79), (61, 62, 78, 77), (59, 60, 76, 75), (81, 82, 84, 83), (83, 84, 88, 87), (87, 88, 86, 85), (85, 86, 82, 81), (83, 87, 85, 81), (84, 82, 89, 90), (91, 90, 89, 92), (82, 86, 92, 89), (88, 84, 90, 91), (86, 88, 91, 92)])
_uv = me_cylinder.uv_layers.new(name='UVMap')
_uv.uv.foreach_set('vector', [1.0, 0.7212, 1.0, 1.0, 0.875, 1.0, 0.875, 0.7212, 0.875, 0.7212, 0.875, 1.0, 0.75, 1.0, 0.75, 0.7212, 0.75, 0.7212, 0.75, 1.0, 0.625, 1.0, 0.625, 0.7212, 0.625, 0.7212, 0.625, 1.0, 0.5, 1.0, 0.5, 0.7212, 0.5, 0.7212, 0.5, 1.0, 0.375, 1.0, 0.375, 0.7212, 0.375, 0.7212, 0.375, 1.0, 0.25, 1.0, 0.25, 0.7212, 0.0, 1.0, 0.125, 1.0, 0.125, 1.0, 0.0, 1.0, 0.25, 0.7212, 0.25, 1.0, 0.125, 1.0, 0.125, 0.7212, 0.125, 0.7212, 0.125, 1.0, 0.0, 1.0, 0.0, 0.7212, 0.75, 0.5, 0.625, 0.5, 0.625, 0.5, 0.75, 0.5, 0.125, 1.0, 0.25, 1.0, 0.125, 1.0, 0.875, 1.0, 1.0, 1.0, 1.0, 1.0, 0.875, 1.0, 0.625, 1.0, 0.75, 1.0, 0.75, 1.0, 0.625, 1.0, 0.25, 1.0, 0.375, 1.0, 0.375, 1.0, 0.25, 1.0, 0.5, 1.0, 0.625, 1.0, 0.625, 1.0, 0.5, 1.0, 0.125, 1.0, 0.25, 1.0, 0.25, 1.0, 0.125, 1.0, 0.75, 1.0, 0.875, 1.0, 0.875, 1.0, 0.75, 1.0, 0.375, 1.0, 0.5, 1.0, 0.5, 1.0, 0.375, 1.0, 0.75, 0.7212, 0.75, 0.5545, 0.75, 0.5545, 0.75, 0.7212, 0.375, 1.0, 0.5, 1.0, 0.375, 1.0, 0.625, 1.0, 0.75, 1.0, 0.625, 1.0, 0.875, 1.0, 1.0, 1.0, 0.875, 1.0, 0.0, 1.0, 0.125, 1.0, 0.0, 1.0, 0.25, 1.0, 0.375, 1.0, 0.25, 1.0, 0.5, 1.0, 0.625, 1.0, 0.5, 1.0, 0.75, 1.0, 0.875, 1.0, 0.75, 1.0, 0.375, 0.5, 0.375, 0.5545, 0.25, 0.5545, 0.25, 0.5, 0.25, 0.5545, 0.25, 0.7212, 0.125, 0.7212, 0.125, 0.5545, 0.25, 0.5, 0.25, 0.5545, 0.125, 0.5545, 0.125, 0.5, 0.75, 0.5545, 0.875, 0.5545, 0.875, 0.5545, 0.75, 0.5545, 0.125, 0.5, 0.125, 0.5545, 0.0, 0.5545, 0.0, 0.5, 0.5, 0.5, 0.5, 0.5545, 0.375, 0.5545, 0.375, 0.5, 0.5, 0.5545, 0.5, 0.7212, 0.375, 0.7212, 0.375, 0.5545, 0.625, 0.5, 0.625, 0.5545, 0.5, 0.5545, 0.5, 0.5, 0.25, 0.7212, 0.25, 0.5545, 0.25, 0.5545, 0.25, 0.7212, 0.75, 0.5, 0.75, 0.5545, 0.625, 0.5545, 0.625, 0.5, 0.75, 0.5545, 0.75, 0.7212, 0.625, 0.7212, 0.625, 0.5545, 0.875, 0.5, 0.875, 0.5545, 0.75, 0.5545, 0.75, 0.5, 0.25, 0.5545, 0.375, 0.5545, 0.375, 0.5545, 0.25, 0.5545, 1.0, 0.5, 1.0, 0.5545, 0.875, 0.5545, 0.875, 0.5, 1.0, 0.5545, 1.0, 0.7212, 0.875, 0.7212, 0.875, 0.5545, 0.375, 0.5545, 0.375, 0.7212, 0.25, 0.7212, 0.25, 0.5545, 0.125, 0.5545, 0.125, 0.7212, 0.0, 0.7212, 0.0, 0.5545, 0.625, 0.5545, 0.625, 0.7212, 0.5, 0.7212, 0.5, 0.5545, 0.875, 0.5545, 0.875, 0.7212, 0.75, 0.7212, 0.75, 0.5545, 0.375, 0.7212, 0.25, 0.7212, 0.25, 0.7212, 0.375, 0.7212, 0.875, 0.7212, 0.75, 0.7212, 0.75, 0.7212, 0.875, 0.7212, 0.375, 0.5545, 0.375, 0.7212, 0.375, 0.7212, 0.375, 0.5545, 0.125, 0.7212, 0.0, 0.7212, 0.0, 0.7212, 0.125, 0.7212, 0.875, 0.5545, 0.875, 0.7212, 0.875, 0.7212, 0.875, 0.5545, 0.5, 0.5545, 0.625, 0.5545, 0.625, 0.5545, 0.5, 0.5545, 0.5, 0.7212, 0.5, 0.5545, 0.5, 0.5545, 0.5, 0.7212, 0.0, 0.5545, 0.125, 0.5545, 0.125, 0.5545, 0.0, 0.5545, 0.625, 0.7212, 0.5, 0.7212, 0.5, 0.7212, 0.625, 0.7212, 0.125, 0.5545, 0.125, 0.7212, 0.125, 0.7212, 0.125, 0.5545, 1.0, 0.7212, 1.0, 0.5545, 1.0, 0.5545, 1.0, 0.7212, 0.625, 0.5545, 0.625, 0.7212, 0.625, 0.7212, 0.625, 0.5545, 0.75, 0.4353, 0.8811, 0.3811, 0.8811, 0.3811, 0.75, 0.4353, 0.375, 0.5, 0.25, 0.5, 0.25, 0.5, 0.375, 0.5, 0.625, 0.5, 0.5, 0.5, 0.5, 0.5, 0.625, 0.5, 0.25, 0.5, 0.125, 0.5, 0.125, 0.5, 0.25, 0.5, 0.875, 0.5, 0.75, 0.5, 0.75, 0.5, 0.875, 0.5, 0.5, 0.5, 0.375, 0.5, 0.375, 0.5, 0.5, 0.5, 0.125, 0.5, 0.0, 0.5, 0.0, 0.5, 0.125, 0.5, 1.0, 0.5, 0.875, 0.5, 0.875, 0.5, 1.0, 0.5, 0.8811, 0.3811, 0.75, 0.4353, 0.75, 0.49, 0.9197, 0.4197, 0.9353, 0.25, 0.8811, 0.3811, 0.9197, 0.4197, 0.99, 0.25, 0.8811, 0.1189, 0.9353, 0.25, 0.99, 0.25, 0.9197, 0.08029, 0.75, 0.06466, 0.8811, 0.1189, 0.9197, 0.08029, 0.75, 0.01, 0.6189, 0.1189, 0.75, 0.06466, 0.75, 0.01, 0.5803, 0.08029, 0.5647, 0.25, 0.6189, 0.1189, 0.5803, 0.08029, 0.51, 0.25, 0.6189, 0.3811, 0.5647, 0.25, 0.51, 0.25, 0.5803, 0.4197, 0.75, 0.4353, 0.6189, 0.3811, 0.5803, 0.4197, 0.75, 0.49, 0.75, 0.4353, 0.8811, 0.3811, 0.9353, 0.25, 0.8811, 0.1189, 0.75, 0.06466, 0.6189, 0.1189, 0.5647, 0.25, 0.6189, 0.3811, 0.6189, 0.3811, 0.75, 0.4353, 0.75, 0.4353, 0.6189, 0.3811, 0.6189, 0.1189, 0.5647, 0.25, 0.5647, 0.25, 0.6189, 0.1189, 0.8811, 0.1189, 0.75, 0.06466, 0.75, 0.06466, 0.8811, 0.1189, 0.8811, 0.3811, 0.9353, 0.25, 0.9353, 0.25, 0.8811, 0.3811, 0.5647, 0.25, 0.6189, 0.3811, 0.6189, 0.3811, 0.5647, 0.25, 0.75, 0.06466, 0.6189, 0.1189, 0.6189, 0.1189, 0.75, 0.06466, 0.9353, 0.25, 0.8811, 0.1189, 0.8811, 0.1189, 0.9353, 0.25, 0.375, 0.0, 0.625, 0.0, 0.625, 0.25, 0.375, 0.25, 0.375, 0.25, 0.625, 0.25, 0.625, 0.5, 0.375, 0.5, 0.375, 0.5, 0.625, 0.5, 0.625, 0.75, 0.375, 0.75, 0.375, 0.75, 0.625, 0.75, 0.625, 1.0, 0.375, 1.0, 0.125, 0.5, 0.375, 0.5, 0.375, 0.75, 0.125, 0.75, 0.625, 0.25, 0.625, 0.0, 0.625, 0.0, 0.625, 0.25, 0.625, 0.5, 0.875, 0.5, 0.875, 0.75, 0.625, 0.75, 0.625, 1.0, 0.625, 0.75, 0.625, 0.75, 0.625, 1.0, 0.625, 0.5, 0.625, 0.25, 0.625, 0.25, 0.625, 0.5, 0.625, 0.75, 0.625, 0.5, 0.625, 0.5, 0.625, 0.75])
me_cylinder.use_remesh_fix_poles = True
me_cylinder.use_remesh_preserve_attributes = False
me_cylinder.use_mirror_vertex_groups = False
me_cylinder.update()
me_cylinder_001 = bpy.data.meshes.new('Cylinder.001')
me_cylinder_001.from_pydata([(-0.02981, 0.2548, 0.07196), (-0.02981, -0.6435, 0.07196), (0.02981, 0.2548, 0.07196), (0.02981, -0.6435, 0.07196), (0.07196, 0.2548, 0.02981), (0.07196, -0.6435, 0.02981), (0.07196, 0.2548, -0.02981), (0.07196, -0.6435, -0.02981), (0.02981, 0.2548, -0.07196), (0.02981, -0.6435, -0.07196), (-0.02981, 0.2548, -0.07196), (-0.02981, -0.6435, -0.07196), (-0.07196, 0.2548, -0.02981), (-0.07196, -0.6435, -0.02981), (-0.07196, 0.2548, 0.02981), (-0.07196, -0.6435, 0.02981), (0.02254, -0.7519, 0.05442), (-0.02254, -0.7519, 0.05442), (0.05442, -0.7519, 0.02254), (0.05442, -0.7519, -0.02254), (0.02254, -0.7519, -0.05442), (-0.02254, -0.7519, -0.05442), (-0.05442, -0.7519, -0.02254), (-0.05442, -0.7519, 0.02254), (1.788e-07, -0.8996, -1.49e-08), (0.07196, -0.1426, -0.02981), (0.07196, 0.1568, 0.02981), (0.07196, -0.1426, 0.02981), (0.02981, 0.1568, 0.07196), (0.02981, -0.1426, 0.07196), (-0.02981, -0.1426, 0.07196), (-0.02981, 0.1568, 0.07196), (0.07196, 0.1568, -0.02981), (0.02981, -0.1426, -0.07196), (0.02981, 0.1568, -0.07196), (-0.02981, -0.1426, -0.07196), (-0.02981, 0.1568, -0.07196), (-0.07196, -0.1426, -0.02981), (-0.07196, 0.1568, -0.02981), (-0.07196, -0.1426, 0.02981), (-0.07196, 0.1568, 0.02981), (-0.1187, 0.1959, 0.1078), (-0.1078, 0.1959, 0.1187), (-0.1187, 0.334, 0.1078), (-0.1078, 0.334, 0.1187), (-0.1187, 0.1959, -0.1078), (-0.1187, 0.334, -0.1078), (-0.1078, 0.1959, -0.1187), (-0.1078, 0.334, -0.1187), (0.1078, 0.1959, -0.1187), (0.1078, 0.334, -0.1187), (0.1187, 0.1959, -0.1078), (0.1187, 0.334, -0.1078), (0.1187, 0.1959, 0.1078), (0.1187, 0.334, 0.1078), (0.1078, 0.1959, 0.1187), (0.1078, 0.334, 0.1187), (-0.02021, 0.2685, 0.0488), (0.02021, 0.2685, 0.0488), (0.0488, 0.2685, 0.02021), (0.0488, 0.2685, -0.02021), (0.02021, 0.2685, -0.0488), (-0.02021, 0.2685, -0.0488), (-0.0488, 0.2685, -0.02021), (-0.0488, 0.2685, 0.02021), (-0.02618, 0.2685, 0.06319), (0.02618, 0.2685, 0.06319), (0.06319, 0.2685, 0.02618), (0.06319, 0.2685, -0.02618), (0.02618, 0.2685, -0.06319), (-0.02618, 0.2685, -0.06319), (-0.06319, 0.2685, -0.02618), (-0.06319, 0.2685, 0.02618), (-0.02021, 0.1718, 0.0488), (0.02021, 0.1718, 0.0488), (0.0488, 0.1718, 0.02021), (0.0488, 0.1718, -0.02021), (0.02021, 0.1718, -0.0488), (-0.02021, 0.1718, -0.0488), (-0.0488, 0.1718, -0.02021), (-0.0488, 0.1718, 0.02021)], [], [(30, 1, 3, 29), (29, 3, 5, 27), (27, 5, 7, 25), (25, 7, 9, 33), (33, 9, 11, 35), (35, 11, 13, 37), (1, 15, 23, 17), (37, 13, 15, 39), (39, 15, 1, 30), (4, 6, 68, 67), (23, 22, 24), (3, 1, 17, 16), (7, 5, 18, 19), (13, 11, 21, 22), (9, 7, 19, 20), (15, 13, 22, 23), (5, 3, 16, 18), (11, 9, 20, 21), (27, 26, 54, 53), (21, 20, 24), (19, 18, 24), (16, 17, 24), (17, 23, 24), (22, 21, 24), (20, 19, 24), (18, 16, 24), (10, 36, 38, 12), (38, 37, 39, 40), (12, 38, 40, 14), (26, 28, 56, 54), (14, 40, 31, 0), (8, 34, 36, 10), (34, 33, 35, 36), (6, 32, 34, 8), (37, 38, 46, 45), (4, 26, 32, 6), (26, 27, 25, 32), (2, 28, 26, 4), (38, 36, 48, 46), (0, 31, 28, 2), (31, 30, 29, 28), (48, 47, 45, 46), (43, 41, 42, 44), (52, 51, 49, 50), (56, 55, 53, 54), (35, 37, 45, 47), (29, 27, 53, 55), (36, 35, 47, 48), (39, 30, 42, 41), (28, 29, 55, 56), (34, 32, 52, 50), (33, 34, 50, 49), (31, 40, 43, 44), (25, 33, 49, 51), (40, 39, 41, 43), (30, 31, 44, 42), (32, 25, 51, 52), (57, 58, 74, 73), (10, 12, 71, 70), (6, 8, 69, 68), (12, 14, 72, 71), (2, 4, 67, 66), (8, 10, 70, 69), (14, 0, 65, 72), (0, 2, 66, 65), (58, 57, 65, 66), (59, 58, 66, 67), (60, 59, 67, 68), (61, 60, 68, 69), (62, 61, 69, 70), (63, 62, 70, 71), (64, 63, 71, 72), (57, 64, 72, 65), (73, 74, 75, 76, 77, 78, 79, 80), (64, 57, 73, 80), (62, 63, 79, 78), (60, 61, 77, 76), (58, 59, 75, 74), (63, 64, 80, 79), (61, 62, 78, 77), (59, 60, 76, 75)])
_uv = me_cylinder_001.uv_layers.new(name='UVMap')
_uv.uv.foreach_set('vector', [1.0, 0.7212, 1.0, 1.0, 0.875, 1.0, 0.875, 0.7212, 0.875, 0.7212, 0.875, 1.0, 0.75, 1.0, 0.75, 0.7212, 0.75, 0.7212, 0.75, 1.0, 0.625, 1.0, 0.625, 0.7212, 0.625, 0.7212, 0.625, 1.0, 0.5, 1.0, 0.5, 0.7212, 0.5, 0.7212, 0.5, 1.0, 0.375, 1.0, 0.375, 0.7212, 0.375, 0.7212, 0.375, 1.0, 0.25, 1.0, 0.25, 0.7212, 0.0, 1.0, 0.125, 1.0, 0.125, 1.0, 0.0, 1.0, 0.25, 0.7212, 0.25, 1.0, 0.125, 1.0, 0.125, 0.7212, 0.125, 0.7212, 0.125, 1.0, 0.0, 1.0, 0.0, 0.7212, 0.75, 0.5, 0.625, 0.5, 0.625, 0.5, 0.75, 0.5, 0.125, 1.0, 0.25, 1.0, 0.125, 1.0, 0.875, 1.0, 1.0, 1.0, 1.0, 1.0, 0.875, 1.0, 0.625, 1.0, 0.75, 1.0, 0.75, 1.0, 0.625, 1.0, 0.25, 1.0, 0.375, 1.0, 0.375, 1.0, 0.25, 1.0, 0.5, 1.0, 0.625, 1.0, 0.625, 1.0, 0.5, 1.0, 0.125, 1.0, 0.25, 1.0, 0.25, 1.0, 0.125, 1.0, 0.75, 1.0, 0.875, 1.0, 0.875, 1.0, 0.75, 1.0, 0.375, 1.0, 0.5, 1.0, 0.5, 1.0, 0.375, 1.0, 0.75, 0.7212, 0.75, 0.5545, 0.75, 0.5545, 0.75, 0.7212, 0.375, 1.0, 0.5, 1.0, 0.375, 1.0, 0.625, 1.0, 0.75, 1.0, 0.625, 1.0, 0.875, 1.0, 1.0, 1.0, 0.875, 1.0, 0.0, 1.0, 0.125, 1.0, 0.0, 1.0, 0.25, 1.0, 0.375, 1.0, 0.25, 1.0, 0.5, 1.0, 0.625, 1.0, 0.5, 1.0, 0.75, 1.0, 0.875, 1.0, 0.75, 1.0, 0.375, 0.5, 0.375, 0.5545, 0.25, 0.5545, 0.25, 0.5, 0.25, 0.5545, 0.25, 0.7212, 0.125, 0.7212, 0.125, 0.5545, 0.25, 0.5, 0.25, 0.5545, 0.125, 0.5545, 0.125, 0.5, 0.75, 0.5545, 0.875, 0.5545, 0.875, 0.5545, 0.75, 0.5545, 0.125, 0.5, 0.125, 0.5545, 0.0, 0.5545, 0.0, 0.5, 0.5, 0.5, 0.5, 0.5545, 0.375, 0.5545, 0.375, 0.5, 0.5, 0.5545, 0.5, 0.7212, 0.375, 0.7212, 0.375, 0.5545, 0.625, 0.5, 0.625, 0.5545, 0.5, 0.5545, 0.5, 0.5, 0.25, 0.7212, 0.25, 0.5545, 0.25, 0.5545, 0.25, 0.7212, 0.75, 0.5, 0.75, 0.5545, 0.625, 0.5545, 0.625, 0.5, 0.75, 0.5545, 0.75, 0.7212, 0.625, 0.7212, 0.625, 0.5545, 0.875, 0.5, 0.875, 0.5545, 0.75, 0.5545, 0.75, 0.5, 0.25, 0.5545, 0.375, 0.5545, 0.375, 0.5545, 0.25, 0.5545, 1.0, 0.5, 1.0, 0.5545, 0.875, 0.5545, 0.875, 0.5, 1.0, 0.5545, 1.0, 0.7212, 0.875, 0.7212, 0.875, 0.5545, 0.375, 0.5545, 0.375, 0.7212, 0.25, 0.7212, 0.25, 0.5545, 0.125, 0.5545, 0.125, 0.7212, 0.0, 0.7212, 0.0, 0.5545, 0.625, 0.5545, 0.625, 0.7212, 0.5, 0.7212, 0.5, 0.5545, 0.875, 0.5545, 0.875, 0.7212, 0.75, 0.7212, 0.75, 0.5545, 0.375, 0.7212, 0.25, 0.7212, 0.25, 0.7212, 0.375, 0.7212, 0.875, 0.7212, 0.75, 0.7212, 0.75, 0.7212, 0.875, 0.7212, 0.375, 0.5545, 0.375, 0.7212, 0.375, 0.7212, 0.375, 0.5545, 0.125, 0.7212, 0.0, 0.7212, 0.0, 0.7212, 0.125, 0.7212, 0.875, 0.5545, 0.875, 0.7212, 0.875, 0.7212, 0.875, 0.5545, 0.5, 0.5545, 0.625, 0.5545, 0.625, 0.5545, 0.5, 0.5545, 0.5, 0.7212, 0.5, 0.5545, 0.5, 0.5545, 0.5, 0.7212, 0.0, 0.5545, 0.125, 0.5545, 0.125, 0.5545, 0.0, 0.5545, 0.625, 0.7212, 0.5, 0.7212, 0.5, 0.7212, 0.625, 0.7212, 0.125, 0.5545, 0.125, 0.7212, 0.125, 0.7212, 0.125, 0.5545, 1.0, 0.7212, 1.0, 0.5545, 1.0, 0.5545, 1.0, 0.7212, 0.625, 0.5545, 0.625, 0.7212, 0.625, 0.7212, 0.625, 0.5545, 0.75, 0.4353, 0.8811, 0.3811, 0.8811, 0.3811, 0.75, 0.4353, 0.375, 0.5, 0.25, 0.5, 0.25, 0.5, 0.375, 0.5, 0.625, 0.5, 0.5, 0.5, 0.5, 0.5, 0.625, 0.5, 0.25, 0.5, 0.125, 0.5, 0.125, 0.5, 0.25, 0.5, 0.875, 0.5, 0.75, 0.5, 0.75, 0.5, 0.875, 0.5, 0.5, 0.5, 0.375, 0.5, 0.375, 0.5, 0.5, 0.5, 0.125, 0.5, 0.0, 0.5, 0.0, 0.5, 0.125, 0.5, 1.0, 0.5, 0.875, 0.5, 0.875, 0.5, 1.0, 0.5, 0.8811, 0.3811, 0.75, 0.4353, 0.75, 0.49, 0.9197, 0.4197, 0.9353, 0.25, 0.8811, 0.3811, 0.9197, 0.4197, 0.99, 0.25, 0.8811, 0.1189, 0.9353, 0.25, 0.99, 0.25, 0.9197, 0.08029, 0.75, 0.06466, 0.8811, 0.1189, 0.9197, 0.08029, 0.75, 0.01, 0.6189, 0.1189, 0.75, 0.06466, 0.75, 0.01, 0.5803, 0.08029, 0.5647, 0.25, 0.6189, 0.1189, 0.5803, 0.08029, 0.51, 0.25, 0.6189, 0.3811, 0.5647, 0.25, 0.51, 0.25, 0.5803, 0.4197, 0.75, 0.4353, 0.6189, 0.3811, 0.5803, 0.4197, 0.75, 0.49, 0.75, 0.4353, 0.8811, 0.3811, 0.9353, 0.25, 0.8811, 0.1189, 0.75, 0.06466, 0.6189, 0.1189, 0.5647, 0.25, 0.6189, 0.3811, 0.6189, 0.3811, 0.75, 0.4353, 0.75, 0.4353, 0.6189, 0.3811, 0.6189, 0.1189, 0.5647, 0.25, 0.5647, 0.25, 0.6189, 0.1189, 0.8811, 0.1189, 0.75, 0.06466, 0.75, 0.06466, 0.8811, 0.1189, 0.8811, 0.3811, 0.9353, 0.25, 0.9353, 0.25, 0.8811, 0.3811, 0.5647, 0.25, 0.6189, 0.3811, 0.6189, 0.3811, 0.5647, 0.25, 0.75, 0.06466, 0.6189, 0.1189, 0.6189, 0.1189, 0.75, 0.06466, 0.9353, 0.25, 0.8811, 0.1189, 0.8811, 0.1189, 0.9353, 0.25])
me_cylinder_001.use_remesh_fix_poles = True
me_cylinder_001.use_remesh_preserve_attributes = False
me_cylinder_001.use_mirror_vertex_groups = False
me_cylinder_001.update()

# ---- objects
ob_cube = bpy.data.objects.new('Cube', me_cube)
ob_cube_001 = bpy.data.objects.new('Cube.001', me_cube_001)
ob_cylinder = bpy.data.objects.new('Cylinder', me_cylinder)
ob_cylinder_001 = bpy.data.objects.new('Cylinder.001', me_cylinder_001)

# ---- transforms, parenting, visibility, modifiers, constraints
ob_cube.location = (0.0, 0.0, 0.0)
ob_cube.lock_rotations_4d = False
ob_cube.empty_display_type = 'ARROWS'
ob_cube.lineart.crease_threshold = 0.0
_m = ob_cube.modifiers.new('Mirror', 'MIRROR')
_m.use_clip = True
ob_cube_001.location = (0.0, 0.0, 0.0)
ob_cube_001.lock_rotations_4d = False
ob_cube_001.empty_display_type = 'ARROWS'
ob_cube_001.lineart.crease_threshold = 0.0
_m = ob_cube_001.modifiers.new('Mirror', 'MIRROR')
_m.use_clip = True
ob_cylinder.location = (2.0, 0.0, 0.0)
ob_cylinder.lineart.crease_threshold = 0.0
ob_cylinder_001.location = (1.412, 0.1884, -0.1379)
ob_cylinder_001.lineart.crease_threshold = 0.0

# ---- collection membership
col_collection.objects.link(ob_cube)
col_collection.objects.link(ob_cube_001)
col_collection.objects.link(ob_cylinder)
col_collection.objects.link(ob_cylinder_001)

# ---- scene / render settings (as saved in the file)
scene.frame_start = 1; scene.frame_end = 250; scene.frame_set(18)
scene.render.engine = 'BLENDER_EEVEE_NEXT'
scene.cycles.use_denoising = False
scene.cycles.samples = 128
scene.cycles.sampling_pattern = 'TABULATED_SOBOL'
scene.cycles.use_adaptive_sampling = False
scene.cycles.use_light_tree = False
scene.view_settings.view_transform = 'Filmic'
bpy.context.view_layer.update()

# ---- added for rendering (the .blend has no active camera and no usable light): camera, sun
cam_auto = bpy.data.cameras.new('AutoCamera')
cam_auto.lens = 50.0
cam_auto.sensor_width = 36.0
cam_auto.clip_end = 1000.0
ob_auto_camera = bpy.data.objects.new('AutoCamera', cam_auto)
scene.collection.objects.link(ob_auto_camera)
ob_auto_camera.location = (7.83994, -8.73744, 6.74844)
ob_auto_camera.rotation_euler = (1.09748, -7.21219e-08, 0.694738)
scene.camera = ob_auto_camera
light_auto_sun = bpy.data.lights.new('AutoSun', 'SUN')
light_auto_sun.energy = 3.0
light_auto_sun.angle = 0.0523599
ob_auto_sun = bpy.data.objects.new('AutoSun', light_auto_sun)
scene.collection.objects.link(ob_auto_sun)
ob_auto_sun.rotation_euler = (0.872665, 0.174533, 0.523599)
bpy.context.view_layer.update()
